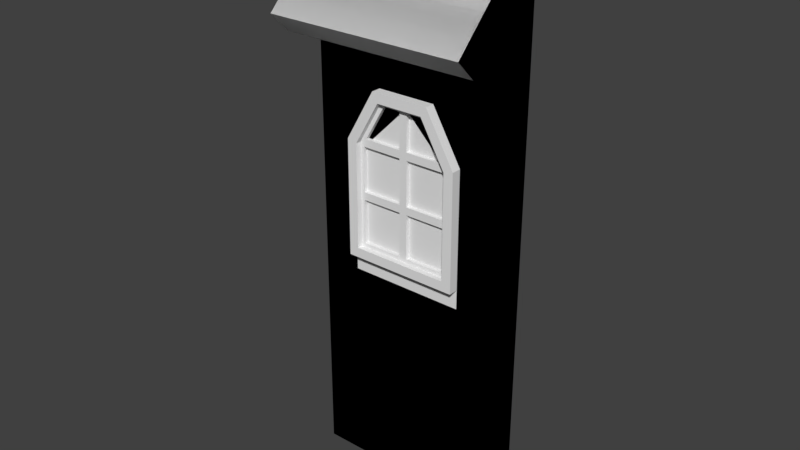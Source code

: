 # Source: WallwRoofwWindow_1x0.5x2.9.blend  (saved by Blender 2.79.0; exported with 4.5.12 LTS)
import bpy
from mathutils import Matrix  # noqa: F401  (used for matrix-valued properties, if any)

bpy.ops.wm.read_factory_settings(use_empty=True)
scene = bpy.context.scene
scene.name = 'Scene'

# ---- collections
col_collection_1 = bpy.data.collections.new('Collection 1'); scene.collection.children.link(col_collection_1)

# ---- world
world_world = bpy.data.worlds.new('World'); scene.world = world_world
world_world.color = (0.05088, 0.05088, 0.05088)
world_world.use_sun_shadow = False
world_world.sun_shadow_jitter_overblur = 0.0
world_world.cycles.sampling_method = 'MANUAL'

# ---- meshes
me_wallwroofwwindow_1x0_5x2_9_a = bpy.data.meshes.new('WallwRoofwWindow_1x0.5x2.9_A')
me_wallwroofwwindow_1x0_5x2_9_a.from_pydata([(2.384e-07, -0.2, 2.5), (1.0, -0.2, 2.3), (3.129e-07, -0.2, 2.3), (1.0, -0.4, 2.1), (1.0, -0.5, 2.2), (9.313e-09, -0.5, 2.2), (2.626e-07, -0.4, 2.1), (1.0, 0.0, -0.2), (1.0, -0.2, -0.2), (1.192e-07, -0.2, -0.2), (3.874e-07, 2.384e-07, -0.2), (1.0, -0.2, 2.5), (1.0, -2.384e-07, 2.7), (2.384e-07, 0.0, 2.7), (1.0, -1.192e-07, 2.5), (3.129e-07, 1.192e-07, 2.5), (0.8, -0.2, -0.2), (0.2, -0.2, -0.2), (1.838e-07, -0.2, 0.9), (2.484e-07, -0.2, 1.5), (1.0, -0.2, 0.9), (1.0, -0.2, 1.5), (0.2, -0.2, 2.3), (0.8, -0.2, 2.3), (0.2, -0.2, 1.5), (0.8, -0.2, 1.5), (0.2, -0.2, 0.9), (0.8, -0.2, 0.9), (0.8, 5.96e-08, -0.2), (0.2, 1.589e-07, -0.2), (1.0, -3.974e-08, 0.9), (1.0, -7.947e-08, 1.5), (2.434e-07, 1.987e-07, 0.9), (3.378e-07, 1.589e-07, 1.5), (0.8, -5.96e-08, 2.5), (0.2, 3.974e-08, 2.5), (0.8, -1.987e-08, 1.5), (0.2, 7.947e-08, 1.5), (0.8, 1.987e-08, 0.9), (0.2, 1.192e-07, 0.9), (0.5, -9.934e-09, 2.5), (0.5, -0.2, 2.3), (0.5, 9.934e-09, 1.8), (0.5, -0.2, 1.8)], [(8, 11)], [(39, 29, 10, 32), (0, 11, 1, 23, 41, 22, 2), (3, 4, 5, 6), (4, 3, 1, 11), (27, 16, 8, 20), (7, 8, 16, 17, 9, 10, 29, 28), (2, 6, 5, 0), (3, 6, 2, 22, 41, 23, 1), (5, 4, 11, 0), (12, 11, 1, 14), (11, 12, 13, 0), (12, 14, 34, 40, 35, 15, 13), (2, 0, 13, 15), (10, 9, 18, 19, 2, 15, 33, 32), (8, 7, 30, 31, 14, 1, 21, 20), (23, 25, 21, 1), (25, 27, 20, 21), (2, 19, 24, 22), (19, 18, 26, 24), (26, 27, 38, 39), (18, 9, 17, 26), (26, 17, 16, 27), (35, 37, 33, 15), (37, 39, 32, 33), (14, 31, 36, 34), (31, 30, 38, 36), (24, 26, 39, 37), (30, 7, 28, 38), (38, 28, 29, 39), (25, 36, 38, 27), (36, 42, 40, 34), (40, 42, 37, 35), (24, 43, 41, 22), (43, 25, 23, 41), (24, 37, 42, 43), (25, 43, 42, 36)])
me_wallwroofwwindow_1x0_5x2_9_a.use_remesh_preserve_volume = False
me_wallwroofwwindow_1x0_5x2_9_a.use_remesh_preserve_attributes = False
me_wallwroofwwindow_1x0_5x2_9_a.use_mirror_vertex_groups = False
me_wallwroofwwindow_1x0_5x2_9_a.update()
me_wallwroof_1x0_5x2_9_a_001 = bpy.data.meshes.new('WallwRoof_1x0.5x2.9_A.001')
me_wallwroof_1x0_5x2_9_a_001.from_pydata([(2.384e-07, -0.2, 2.5), (1.0, -0.2, 2.3), (3.129e-07, -0.2, 2.3), (1.0, -0.4, 2.1), (1.0, -0.5, 2.2), (9.313e-09, -0.5, 2.2), (2.626e-07, -0.4, 2.1), (1.0, 0.0, -0.2), (1.0, -0.2, -0.2), (1.192e-07, -0.2, -0.2), (3.874e-07, 2.384e-07, -0.2), (1.0, -0.2, 2.5), (1.0, -2.384e-07, 2.7), (2.384e-07, 0.0, 2.7), (1.0, -1.192e-07, 2.5), (3.129e-07, 1.192e-07, 2.5), (0.7154, -6.706e-08, 1.607), (0.7154, -0.2, 1.607), (0.27, 8.941e-08, 1.07), (0.27, -0.2, 1.07), (0.2846, 5.215e-08, 1.607), (0.2846, -0.2, 1.607), (0.73, -3.725e-08, 1.07), (0.73, -0.2, 1.07), (0.6096, -4.843e-08, 1.79), (0.6096, -0.2, 1.79), (0.3904, 0.0, 1.79), (0.3904, -0.2, 1.79), (0.8, -0.2, 1.0), (0.8, -0.2, 1.6), (0.2, -0.2, 1.0), (0.65, -0.2, 1.86), (0.35, -0.2, 1.86), (0.2, -0.2, 1.6), (0.8, 0.0, 1.0), (0.8, -3.725e-08, 1.6), (0.2, 1.267e-07, 1.6), (0.2, 1.639e-07, 1.0), (0.65, -1.118e-08, 1.86), (0.35, 5.588e-08, 1.86), (0.48, -0.2, 1.07), (0.48, -0.2, 1.79), (0.48, -0.2, 1.338), (0.48, -0.2, 1.607), (0.73, -0.2, 1.338), (0.27, -0.2, 1.338), (0.52, -0.2, 1.79), (0.3789, -0.2, 1.81), (0.27, -0.2, 1.567), (0.52, -0.2, 1.607), (0.73, -0.2, 1.567), (0.6211, -0.2, 1.81), (0.5, -0.2, 1.81), (0.48, -0.2, 1.567), (0.27, -0.2, 1.298), (0.25, -0.2, 1.587), (0.52, -0.2, 1.338), (0.52, -0.2, 1.567), (0.73, -0.2, 1.298), (0.75, -0.2, 1.587), (0.48, -0.2, 1.298), (0.25, -0.2, 1.05), (0.52, -0.2, 1.07), (0.52, -0.2, 1.298), (0.25, -0.2, 1.318), (0.5, -0.2, 1.05), (0.75, -0.2, 1.05), (0.75, -0.2, 1.318), (0.8, -0.25, 1.0), (0.8, -0.25, 1.6), (0.2, -0.25, 1.0), (0.65, -0.25, 1.86), (0.35, -0.25, 1.86), (0.2, -0.25, 1.6), (0.75, -0.25, 1.318), (0.75, -0.25, 1.587), (0.5, -0.25, 1.05), (0.75, -0.25, 1.05), (0.6211, -0.25, 1.81), (0.5, -0.25, 1.81), (0.3789, -0.25, 1.81), (0.25, -0.25, 1.587), (0.25, -0.25, 1.318), (0.25, -0.25, 1.05), (0.75, -0.22, 1.318), (0.75, -0.22, 1.587), (0.5, -0.22, 1.05), (0.75, -0.22, 1.05), (0.6211, -0.22, 1.81), (0.5, -0.22, 1.81), (0.3789, -0.22, 1.81), (0.25, -0.22, 1.587), (0.25, -0.22, 1.318), (0.25, -0.22, 1.05), (0.5, -0.22, 1.587), (0.5, -0.22, 1.318), (0.48, -0.22, 1.79), (0.3904, -0.22, 1.79), (0.2846, -0.22, 1.607), (0.48, -0.22, 1.607), (0.7154, -0.22, 1.607), (0.6096, -0.22, 1.79), (0.52, -0.22, 1.79), (0.52, -0.22, 1.607), (0.27, -0.22, 1.338), (0.27, -0.22, 1.567), (0.48, -0.22, 1.338), (0.48, -0.22, 1.567), (0.73, -0.22, 1.338), (0.73, -0.22, 1.567), (0.52, -0.22, 1.338), (0.52, -0.22, 1.567), (0.27, -0.22, 1.07), (0.48, -0.22, 1.07), (0.48, -0.22, 1.298), (0.27, -0.22, 1.298), (0.52, -0.22, 1.07), (0.73, -0.22, 1.07), (0.52, -0.22, 1.298), (0.73, -0.22, 1.298), (0.73, -5.588e-08, 1.338), (0.27, 7.078e-08, 1.338), (0.52, 1.863e-08, 1.07), (0.52, -2.98e-08, 1.79), (0.52, 3.725e-09, 1.338), (0.52, -1.49e-08, 1.607), (0.73, -6.706e-08, 1.567), (0.48, -1.863e-08, 1.79), (0.48, -7.451e-09, 1.607), (0.27, 5.588e-08, 1.567), (0.52, -1.118e-08, 1.567), (0.73, -5.215e-08, 1.298), (0.48, 1.49e-08, 1.338), (0.48, -3.725e-09, 1.567), (0.27, 7.451e-08, 1.298), (0.52, 3.725e-09, 1.298), (0.48, 2.98e-08, 1.07), (0.48, 1.49e-08, 1.298), (0.775, 5.029e-09, 1.025), (0.775, -3.007e-08, 1.593), (0.225, 1.204e-07, 1.593), (0.225, 1.555e-07, 1.025), (0.6356, -5.592e-09, 1.835), (0.3644, 5.369e-08, 1.835), (0.75, 0.02, 1.318), (0.75, 0.02, 1.587), (0.25, 0.02, 1.318), (0.25, 0.02, 1.05), (0.5, 0.02, 1.05), (0.6211, 0.02, 1.81), (0.5, 0.02, 1.81), (0.3789, 0.02, 1.81), (0.25, 0.02, 1.587), (0.775, 0.02, 1.025), (0.75, 0.02, 1.05), (0.225, 0.02, 1.593), (0.5, 0.02, 1.587), (0.5, 0.02, 1.318), (0.7154, 0.02, 1.607), (0.6096, 0.02, 1.79), (0.52, 0.02, 1.79), (0.52, 0.02, 1.607), (0.48, 0.02, 1.79), (0.3904, 0.02, 1.79), (0.2846, 0.02, 1.607), (0.48, 0.02, 1.607), (0.73, 0.02, 1.338), (0.73, 0.02, 1.567), (0.52, 0.02, 1.338), (0.52, 0.02, 1.567), (0.27, 0.02, 1.567), (0.27, 0.02, 1.338), (0.48, 0.02, 1.338), (0.48, 0.02, 1.567), (0.73, 0.02, 1.07), (0.73, 0.02, 1.298), (0.52, 0.02, 1.07), (0.52, 0.02, 1.298), (0.27, 0.02, 1.298), (0.27, 0.02, 1.07), (0.48, 0.02, 1.07), (0.48, 0.02, 1.298), (0.775, 0.02, 1.593), (0.225, 0.02, 1.025), (0.6356, 0.02, 1.835), (0.3644, 0.02, 1.835)], [(8, 11)], [(0, 2, 1, 11), (3, 4, 5, 6), (4, 3, 1, 11), (7, 8, 9, 10), (2, 6, 5, 0), (3, 6, 2, 1), (5, 4, 11, 0), (12, 11, 1, 14), (11, 12, 13, 0), (12, 14, 15, 13), (2, 0, 13, 15), (10, 9, 2, 15), (8, 7, 14, 1), (29, 35, 34, 28), (28, 34, 37, 30), (33, 36, 39, 32), (32, 39, 38, 31), (31, 38, 35, 29), (35, 38, 14), (36, 15, 39), (15, 14, 38, 39), (14, 7, 34, 35), (10, 37, 34, 7), (10, 15, 36, 37), (33, 32, 2), (31, 1, 2, 32), (29, 1, 31), (1, 29, 28, 8), (8, 28, 30, 9), (2, 9, 30, 33), (36, 33, 30, 37), (59, 67, 74, 75), (67, 66, 77, 74), (29, 31, 71, 69), (64, 55, 81, 82), (55, 47, 80, 81), (30, 28, 68, 70), (138, 139, 35, 34), (140, 141, 37, 36), (141, 138, 34, 37), (139, 142, 38, 35), (142, 143, 39, 38), (143, 140, 36, 39), (41, 27, 21, 43), (48, 45, 42, 53), (19, 40, 60, 54), (50, 57, 56, 44), (25, 46, 49, 17), (23, 58, 63, 62), (45, 48, 105, 104), (61, 65, 86, 93), (41, 43, 99, 96), (58, 23, 117, 119), (21, 27, 97, 98), (62, 63, 118, 116), (57, 50, 109, 111), (27, 41, 96, 97), (23, 62, 116, 117), (44, 56, 110, 108), (56, 57, 111, 110), (17, 49, 103, 100), (50, 44, 108, 109), (55, 64, 92, 91), (49, 46, 102, 103), (47, 55, 91, 90), (46, 25, 101, 102), (64, 61, 93, 92), (52, 47, 90, 89), (54, 60, 114, 115), (25, 17, 100, 101), (66, 67, 84, 87), (59, 51, 88, 85), (19, 54, 115, 112), (75, 74, 77, 68, 69), (77, 76, 83, 70, 68), (78, 75, 69, 71), (80, 79, 78, 71, 72), (81, 80, 72, 73), (83, 82, 81, 73, 70), (31, 32, 72, 71), (61, 64, 82, 83), (66, 65, 76, 77), (28, 29, 69, 68), (33, 30, 70, 73), (65, 61, 83, 76), (51, 59, 75, 78), (32, 33, 73, 72), (52, 51, 78, 79), (47, 52, 79, 80), (97, 96, 89, 90), (98, 97, 90, 91), (96, 99, 94, 89), (99, 98, 91, 94), (101, 100, 85, 88), (102, 101, 88, 89), (103, 102, 89, 94), (100, 103, 94, 85), (104, 105, 91, 92), (107, 106, 95, 94), (105, 107, 94, 91), (106, 104, 92, 95), (109, 108, 84, 85), (110, 111, 94, 95), (108, 110, 95, 84), (111, 109, 85, 94), (113, 112, 93, 86), (114, 113, 86, 95), (112, 115, 92, 93), (115, 114, 95, 92), (117, 116, 86, 87), (116, 118, 95, 86), (119, 117, 87, 84), (118, 119, 84, 95), (63, 58, 119, 118), (43, 21, 98, 99), (51, 52, 89, 88), (53, 42, 106, 107), (48, 53, 107, 105), (40, 19, 112, 113), (67, 59, 85, 84), (42, 45, 104, 106), (60, 40, 113, 114), (65, 66, 87, 86), (127, 26, 163, 162), (135, 122, 176, 177), (122, 22, 174, 176), (126, 130, 169, 167), (22, 131, 175, 174), (124, 120, 166, 168), (130, 124, 168, 169), (125, 16, 158, 161), (137, 134, 178, 181), (120, 126, 167, 166), (123, 125, 161, 160), (136, 137, 181, 180), (24, 123, 160, 159), (18, 136, 180, 179), (133, 129, 170, 173), (16, 24, 159, 158), (134, 18, 179, 178), (139, 138, 153, 182), (121, 132, 172, 171), (141, 140, 155, 183), (132, 133, 173, 172), (138, 141, 183, 153), (20, 128, 165, 164), (129, 121, 171, 170), (126, 120, 124, 130), (131, 22, 122, 135), (127, 128, 20, 26), (134, 137, 136, 18), (24, 16, 125, 123), (129, 133, 132, 121), (142, 139, 182, 184), (128, 127, 162, 165), (143, 142, 184, 185), (26, 20, 164, 163), (131, 135, 177, 175), (140, 143, 185, 155), (158, 159, 149, 145), (159, 160, 150, 149), (160, 161, 156, 150), (161, 158, 145, 156), (162, 163, 151, 150), (163, 164, 152, 151), (165, 162, 150, 156), (164, 165, 156, 152), (166, 167, 145, 144), (169, 168, 157, 156), (168, 166, 144, 157), (167, 169, 156, 145), (170, 171, 146, 152), (172, 173, 156, 157), (171, 172, 157, 146), (173, 170, 152, 156), (174, 175, 144, 154), (176, 174, 154, 148), (177, 176, 148, 157), (175, 177, 157, 144), (178, 179, 147, 146), (179, 180, 148, 147), (180, 181, 157, 148), (181, 178, 146, 157), (151, 152, 155, 185), (149, 150, 151, 185, 184), (145, 149, 184, 182), (147, 148, 154, 153, 183), (152, 146, 147, 183, 155), (154, 144, 145, 182, 153)])
me_wallwroof_1x0_5x2_9_a_001.use_remesh_preserve_volume = False
me_wallwroof_1x0_5x2_9_a_001.use_remesh_preserve_attributes = False
me_wallwroof_1x0_5x2_9_a_001.use_mirror_vertex_groups = False
me_wallwroof_1x0_5x2_9_a_001.update()

# ---- objects
ob_wallwroofwwindow_1x0_5x2_9 = bpy.data.objects.new('WallwRoofwWindow_1x0.5x2.9', me_wallwroofwwindow_1x0_5x2_9_a)
ob_wallwroof_1x0_5x2_000 = bpy.data.objects.new('WallwRoof_1x0.5x2.000', me_wallwroof_1x0_5x2_9_a_001)

# ---- transforms, parenting, visibility, modifiers, constraints
ob_wallwroofwwindow_1x0_5x2_9.location = (0.0, 0.0, 0.0)
ob_wallwroofwwindow_1x0_5x2_9.lock_rotations_4d = False
ob_wallwroofwwindow_1x0_5x2_9.empty_display_type = 'ARROWS'
ob_wallwroofwwindow_1x0_5x2_9.lineart.crease_threshold = 0.0
ob_wallwroof_1x0_5x2_000.location = (0.0, 0.0, 0.0)
ob_wallwroof_1x0_5x2_000.lock_rotations_4d = False
ob_wallwroof_1x0_5x2_000.empty_display_type = 'ARROWS'
ob_wallwroof_1x0_5x2_000.hide_viewport = True
ob_wallwroof_1x0_5x2_000.lineart.crease_threshold = 0.0

# ---- collection membership
col_collection_1.objects.link(ob_wallwroofwwindow_1x0_5x2_9)
col_collection_1.objects.link(ob_wallwroof_1x0_5x2_000)

# ---- scene / render settings (as saved in the file)
scene.frame_start = 1; scene.frame_end = 250; scene.frame_set(1)
scene.render.engine = 'BLENDER_EEVEE_NEXT'
scene.render.resolution_percentage = 50
scene.render.dither_intensity = 0.0
scene.cycles.use_denoising = False
scene.cycles.samples = 128
scene.cycles.sampling_pattern = 'TABULATED_SOBOL'
scene.cycles.use_adaptive_sampling = False
scene.cycles.use_light_tree = False
scene.cycles.blur_glossy = 0.0
scene.cycles.sample_clamp_indirect = 0.0
scene.view_settings.view_transform = 'Standard'
bpy.context.view_layer.update()

# ---- added for rendering (the .blend has no active camera and no usable light): camera, sun
cam_auto = bpy.data.cameras.new('AutoCamera')
cam_auto.lens = 50.0
cam_auto.sensor_width = 36.0
cam_auto.clip_end = 1000.0
ob_auto_camera = bpy.data.objects.new('AutoCamera', cam_auto)
scene.collection.objects.link(ob_auto_camera)
ob_auto_camera.location = (3.37868, -3.69442, 3.55295)
ob_auto_camera.rotation_euler = (1.09748, -7.21219e-08, 0.694738)
scene.camera = ob_auto_camera
light_auto_sun = bpy.data.lights.new('AutoSun', 'SUN')
light_auto_sun.energy = 3.0
light_auto_sun.angle = 0.0523599
ob_auto_sun = bpy.data.objects.new('AutoSun', light_auto_sun)
scene.collection.objects.link(ob_auto_sun)
ob_auto_sun.rotation_euler = (0.872665, 0.174533, 0.523599)
bpy.context.view_layer.update()
